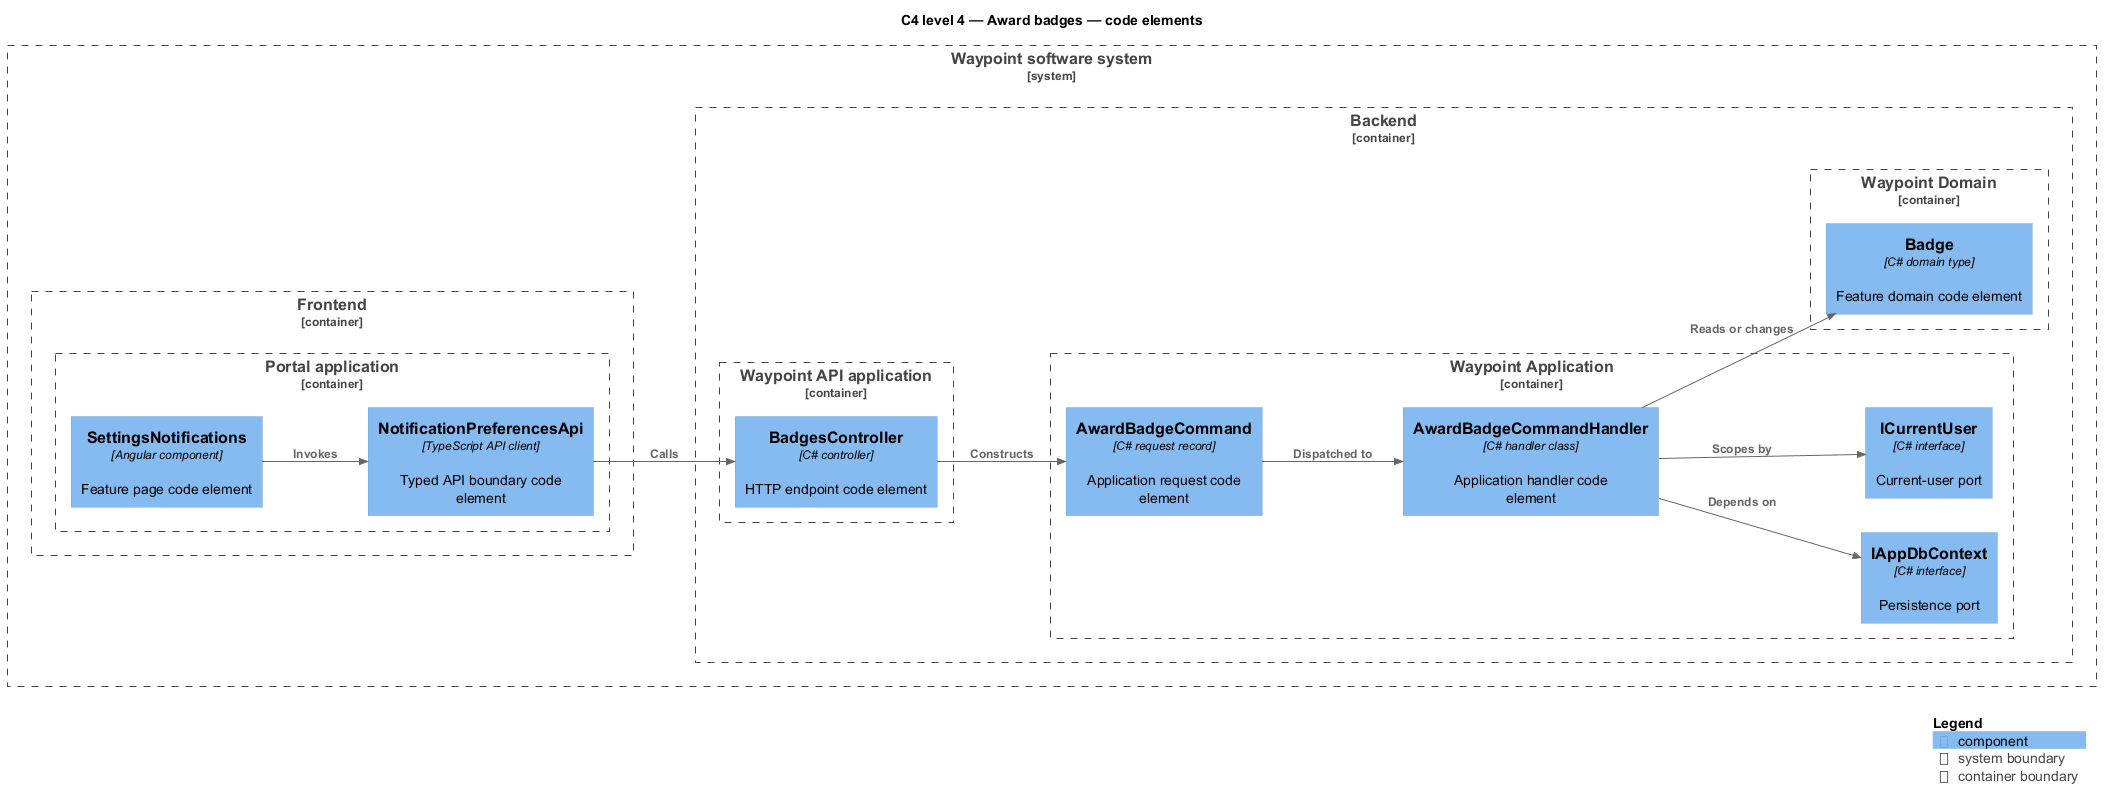

The diagram above was rendered by PlantUML. Its source (embedded in the PNG):
@startuml
!include <C4/C4_Component>
LAYOUT_LEFT_RIGHT()
title C4 level 4 — Award badges — code elements
System_Boundary(waypoint, "Waypoint software system") {
  Container_Boundary(frontend, "Frontend") {
    Container_Boundary(frontend_app, "Portal application") {
      Component(page, "SettingsNotifications", "Angular component", "Feature page code element")
      Component(client, "NotificationPreferencesApi", "TypeScript API client", "Typed API boundary code element")
    }
  }
  Container_Boundary(backend, "Backend") {
    Container_Boundary(api_app, "Waypoint API application") {
      Component(controller, "BadgesController", "C# controller", "HTTP endpoint code element")
    }
    Container_Boundary(application, "Waypoint Application") {
      Component(request, "AwardBadgeCommand", "C# request record", "Application request code element")
      Component(handler, "AwardBadgeCommandHandler", "C# handler class", "Application handler code element")
      Component(dbport, "IAppDbContext", "C# interface", "Persistence port")
      Component(current, "ICurrentUser", "C# interface", "Current-user port")
    }
    Container_Boundary(domain, "Waypoint Domain") {
      Component(entity, "Badge", "C# domain type", "Feature domain code element")
    }
  }
}
Rel(page, client, "Invokes")
Rel(client, controller, "Calls")
Rel(controller, request, "Constructs")
Rel(request, handler, "Dispatched to")
Rel(handler, dbport, "Depends on")
Rel(handler, current, "Scopes by")
Rel(handler, entity, "Reads or changes")
SHOW_LEGEND()
@enduml